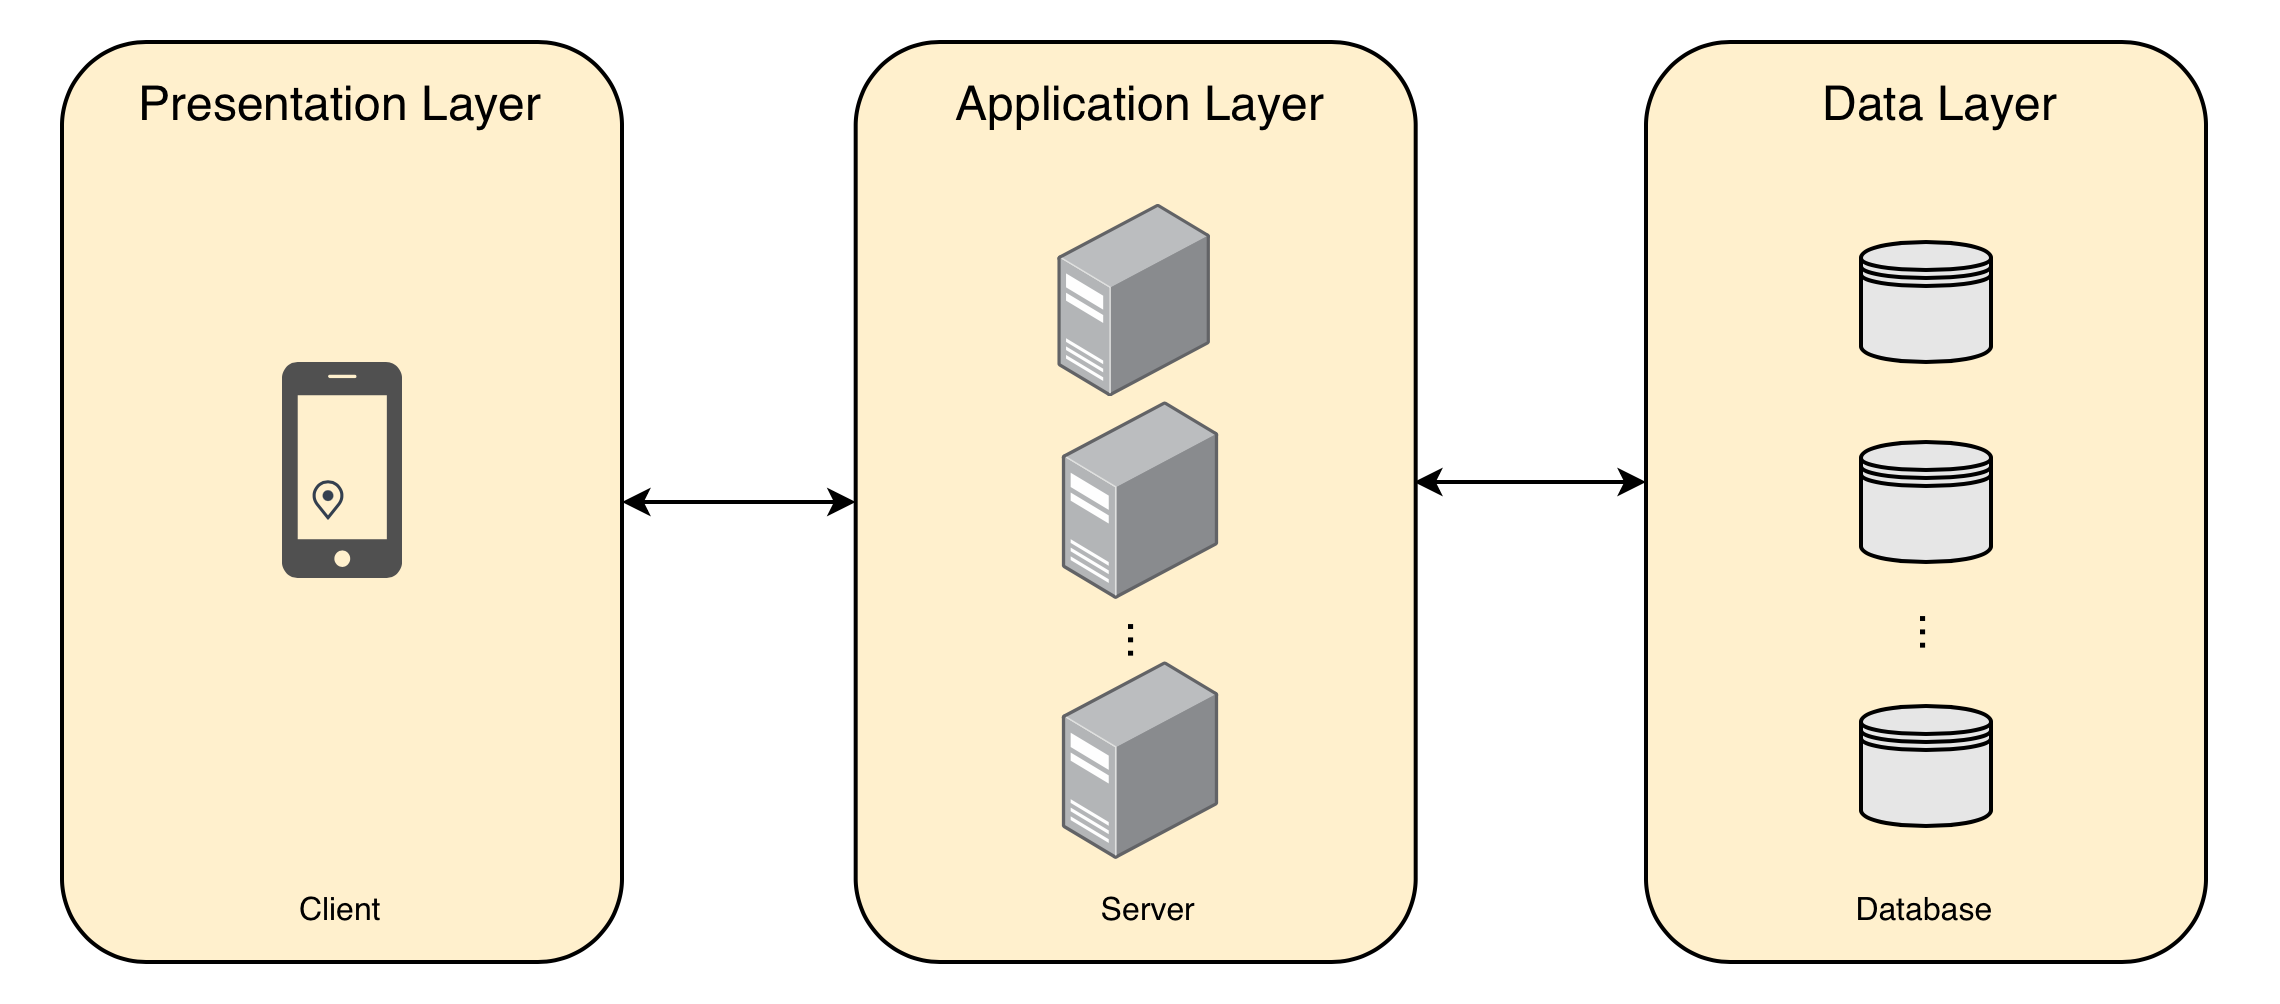

The diagram above was exported from draw.io. Its source (the exported page's mxGraphModel, read from the mxfile embedded in the PNG):
<mxGraphModel>
  <root>
    <mxCell id="0" />
    <mxCell id="1" parent="0" />
    <mxCell id="2" parent="1" style="rounded=1;whiteSpace=wrap;html=1;fillColor=#FFF0CD;" value="" vertex="1">
      <mxGeometry height="230" width="140" x="581" y="130" as="geometry" />
    </mxCell>
    <mxCell id="3" parent="1" style="rounded=1;whiteSpace=wrap;html=1;fillColor=#FFF0CD;" value="" vertex="1">
      <mxGeometry height="230" width="140" x="383.42" y="130" as="geometry" />
    </mxCell>
    <mxCell id="4" parent="1" style="rounded=1;whiteSpace=wrap;html=1;fillColor=#FFF0CD;" value="" vertex="1">
      <mxGeometry height="230" width="140" x="185" y="130" as="geometry" />
    </mxCell>
    <mxCell id="5" parent="1" style="sketch=0;pointerEvents=1;shadow=0;dashed=0;html=1;strokeColor=none;fillColor=#505050;labelPosition=center;verticalLabelPosition=bottom;verticalAlign=top;outlineConnect=0;align=center;shape=mxgraph.office.devices.cell_phone_iphone_proportional;" value="" vertex="1">
      <mxGeometry height="54" width="30" x="240" y="210" as="geometry" />
    </mxCell>
    <mxCell id="6" parent="1" style="text;html=1;whiteSpace=wrap;strokeColor=none;fillColor=none;align=center;verticalAlign=middle;rounded=0;" value="Presentation Layer" vertex="1">
      <mxGeometry height="30" width="150" x="180" y="130" as="geometry" />
    </mxCell>
    <mxCell id="7" parent="1" style="text;html=1;whiteSpace=wrap;strokeColor=none;fillColor=none;align=center;verticalAlign=middle;rounded=0;" value="Application Layer" vertex="1">
      <mxGeometry height="30" width="150" x="380" y="130" as="geometry" />
    </mxCell>
    <mxCell id="8" parent="1" style="text;html=1;whiteSpace=wrap;strokeColor=none;fillColor=none;align=center;verticalAlign=middle;rounded=0;" value="Data Layer" vertex="1">
      <mxGeometry height="30" width="150" x="580" y="130" as="geometry" />
    </mxCell>
    <mxCell id="9" parent="1" style="image;points=[];aspect=fixed;html=1;align=center;shadow=0;dashed=0;image=img/lib/allied_telesis/computer_and_terminals/Server_Desktop.svg;" value="" vertex="1">
      <mxGeometry height="50" width="39.44" x="433.7" y="170" as="geometry" />
    </mxCell>
    <mxCell id="10" parent="1" style="image;points=[];aspect=fixed;html=1;align=center;shadow=0;dashed=0;image=img/lib/allied_telesis/computer_and_terminals/Server_Desktop.svg;" value="" vertex="1">
      <mxGeometry height="50" width="39.44" x="435.28" y="285" as="geometry" />
    </mxCell>
    <mxCell id="11" parent="1" style="image;points=[];aspect=fixed;html=1;align=center;shadow=0;dashed=0;image=img/lib/allied_telesis/computer_and_terminals/Server_Desktop.svg;" value="" vertex="1">
      <mxGeometry height="50" width="39.44" x="435.28" y="220" as="geometry" />
    </mxCell>
    <mxCell id="12" parent="1" style="text;html=1;whiteSpace=wrap;strokeColor=none;fillColor=none;align=center;verticalAlign=middle;rounded=0;rotation=90;" value="..." vertex="1">
      <mxGeometry height="30" width="60" x="427" y="265" as="geometry" />
    </mxCell>
    <mxCell id="13" parent="1" style="shape=datastore;whiteSpace=wrap;html=1;fillColor=light-dark(#E6E6E6,#EDEDED);" value="" vertex="1">
      <mxGeometry height="30" width="32.5" x="634.75" y="180" as="geometry" />
    </mxCell>
    <mxCell id="14" parent="1" style="shape=datastore;whiteSpace=wrap;html=1;fillColor=#E6E6E6;" value="" vertex="1">
      <mxGeometry height="30" width="32.5" x="634.75" y="230" as="geometry" />
    </mxCell>
    <mxCell id="15" parent="1" style="shape=datastore;whiteSpace=wrap;html=1;fillColor=#E6E6E6;" value="" vertex="1">
      <mxGeometry height="30" width="32.5" x="634.75" y="296" as="geometry" />
    </mxCell>
    <mxCell id="16" parent="1" style="text;html=1;whiteSpace=wrap;strokeColor=none;fillColor=none;align=center;verticalAlign=middle;rounded=0;rotation=90;" value="..." vertex="1">
      <mxGeometry height="30" width="60" x="625" y="263" as="geometry" />
    </mxCell>
    <mxCell id="17" parent="1" style="shape=image;html=1;verticalAlign=top;verticalLabelPosition=bottom;labelBackgroundColor=#ffffff;imageAspect=0;aspect=fixed;image=https://icons.diagrams.net/icon-cache1/Internet_and_web-2794/internt_web_technology-08-1401.svg" value="" vertex="1">
      <mxGeometry height="10" width="10" x="247" y="240" as="geometry" />
    </mxCell>
    <mxCell id="18" edge="1" parent="1" source="4" style="endArrow=classic;startArrow=classic;html=1;rounded=0;exitX=1;exitY=0.5;exitDx=0;exitDy=0;entryX=0;entryY=0.5;entryDx=0;entryDy=0;startSize=4;endSize=4;" target="3" value="">
      <mxGeometry height="50" relative="1" width="50" as="geometry">
        <mxPoint x="420" y="260" as="sourcePoint" />
        <mxPoint x="470" y="210" as="targetPoint" />
      </mxGeometry>
    </mxCell>
    <mxCell id="19" edge="1" parent="1" style="endArrow=classic;startArrow=classic;html=1;rounded=0;exitX=1;exitY=0.5;exitDx=0;exitDy=0;entryX=0;entryY=0.5;entryDx=0;entryDy=0;startSize=4;endSize=4;" value="">
      <mxGeometry height="50" relative="1" width="50" as="geometry">
        <mxPoint x="523" y="240" as="sourcePoint" />
        <mxPoint x="581" y="240" as="targetPoint" />
      </mxGeometry>
    </mxCell>
    <mxCell id="20" parent="1" style="text;html=1;whiteSpace=wrap;strokeColor=none;fillColor=none;align=center;verticalAlign=middle;rounded=0;" value="&lt;span style=&quot;font-size: 8px;&quot;&gt;Client&lt;/span&gt;" vertex="1">
      <mxGeometry height="30" width="150" x="180" y="330" as="geometry" />
    </mxCell>
    <mxCell id="21" parent="1" style="text;html=1;whiteSpace=wrap;strokeColor=none;fillColor=none;align=center;verticalAlign=middle;rounded=0;" value="&lt;span style=&quot;font-size: 8px;&quot;&gt;Server&lt;/span&gt;" vertex="1">
      <mxGeometry height="30" width="150" x="382" y="330" as="geometry" />
    </mxCell>
    <mxCell id="22" parent="1" style="text;html=1;whiteSpace=wrap;strokeColor=none;fillColor=none;align=center;verticalAlign=middle;rounded=0;" value="&lt;span style=&quot;font-size: 8px;&quot;&gt;Database&lt;/span&gt;" vertex="1">
      <mxGeometry height="30" width="150" x="576" y="330" as="geometry" />
    </mxCell>
  </root>
</mxGraphModel>